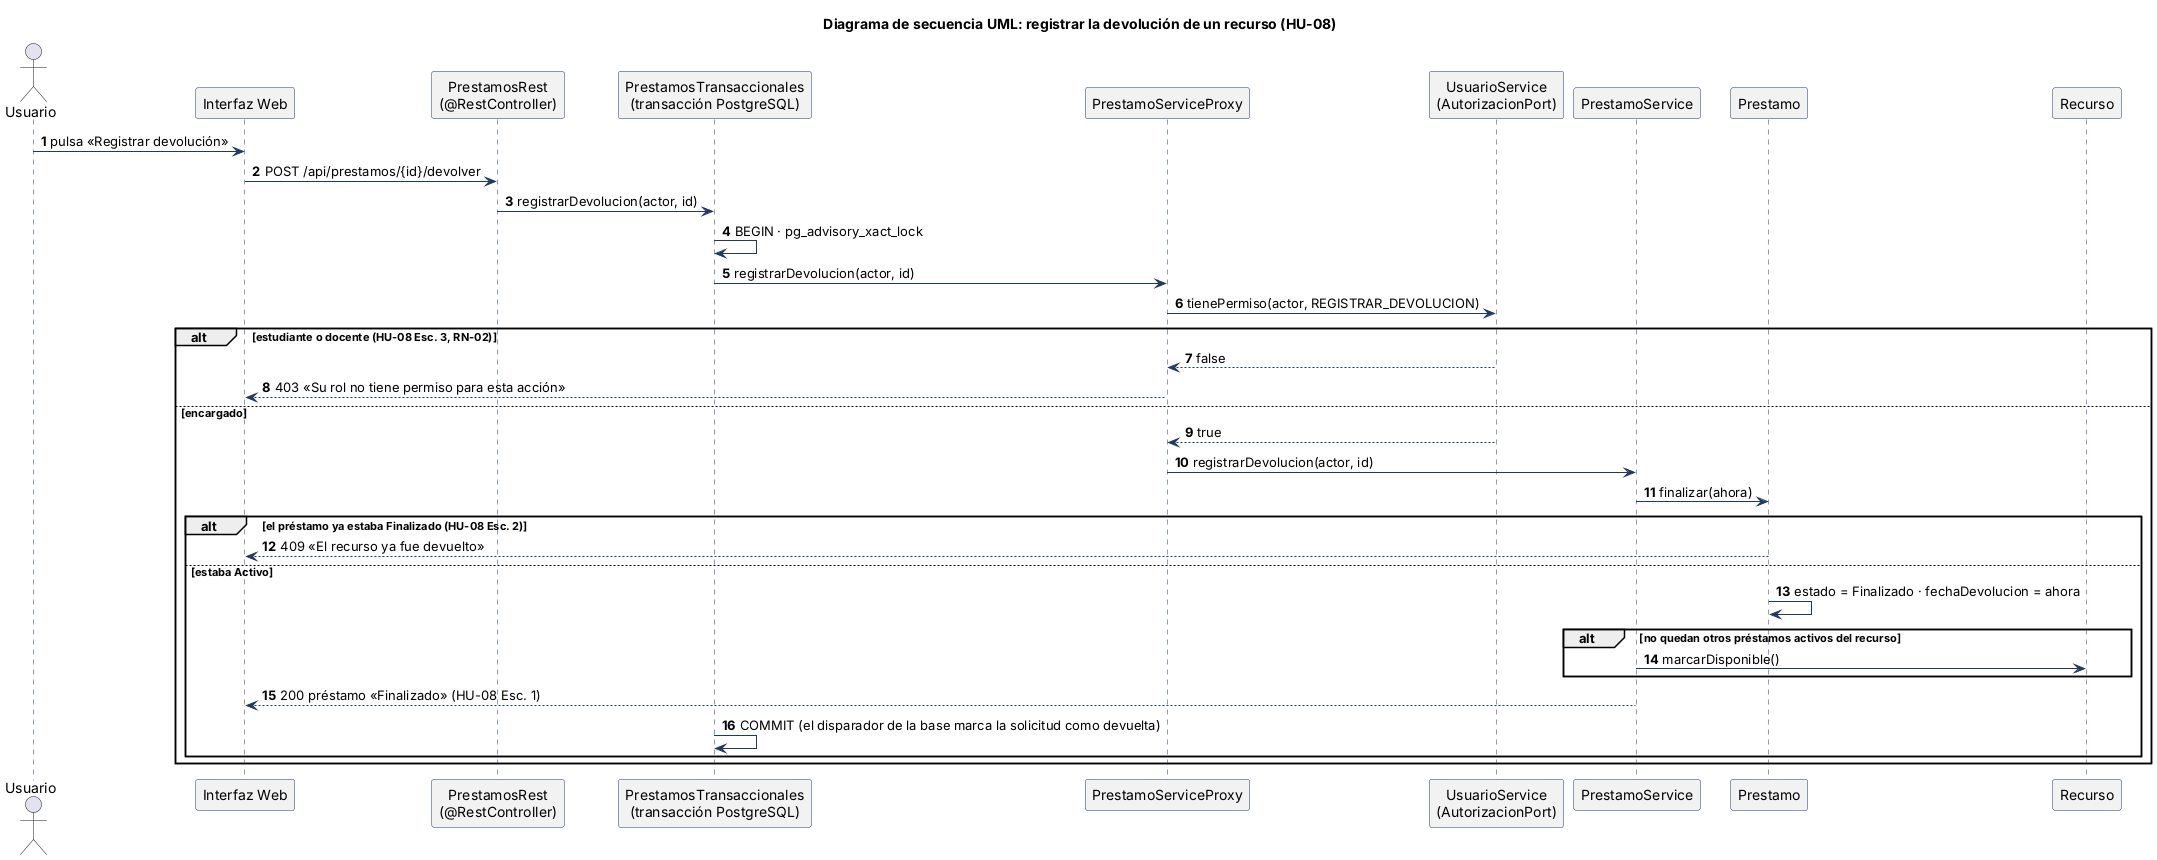

The diagram above was rendered by PlantUML. Its source (embedded in the PNG):
@startuml
title Diagrama de secuencia UML: registrar la devolución de un recurso (HU-08)
skinparam defaultFontName Arial
skinparam shadowing false
skinparam ArrowColor #1F3864
skinparam NodeBorderColor #1F3864
skinparam NodeBackgroundColor #F2F2F2
skinparam ArtifactBorderColor #1F3864
skinparam NoteBackgroundColor #FFF9DB
skinparam NoteBorderColor #BF9000
skinparam SequenceLifeLineBorderColor #1F3864
skinparam ParticipantBorderColor #1F3864
skinparam ParticipantBackgroundColor #F2F2F2
autonumber
actor "Usuario" as U
participant "Interfaz Web" as W
participant "PrestamosRest\n(@RestController)" as C
participant "PrestamosTransaccionales\n(transacción PostgreSQL)" as T
participant "PrestamoServiceProxy" as P
participant "UsuarioService\n(AutorizacionPort)" as A
participant "PrestamoService" as S
participant "Prestamo" as PR
participant "Recurso" as R

U -> W : pulsa «Registrar devolución»
W -> C : POST /api/prestamos/{id}/devolver
C -> T : registrarDevolucion(actor, id)
T -> T : BEGIN · pg_advisory_xact_lock
T -> P : registrarDevolucion(actor, id)
P -> A : tienePermiso(actor, REGISTRAR_DEVOLUCION)
alt estudiante o docente (HU-08 Esc. 3, RN-02)
  A --> P : false
  P --> W : 403 «Su rol no tiene permiso para esta acción»
else encargado
  A --> P : true
  P -> S : registrarDevolucion(actor, id)
  S -> PR : finalizar(ahora)
  alt el préstamo ya estaba Finalizado (HU-08 Esc. 2)
    PR --> W : 409 «El recurso ya fue devuelto»
  else estaba Activo
    PR -> PR : estado = Finalizado · fechaDevolucion = ahora
    alt no quedan otros préstamos activos del recurso
      S -> R : marcarDisponible()
    end
    S --> W : 200 préstamo «Finalizado» (HU-08 Esc. 1)
    T -> T : COMMIT (el disparador de la base marca la solicitud como devuelta)
  end
end
@enduml